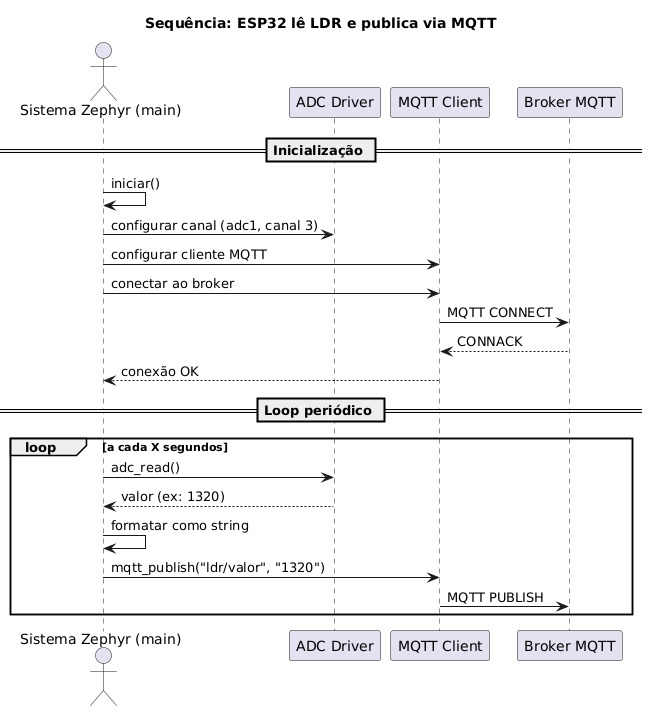

The diagram above was rendered by PlantUML. Its source (embedded in the PNG):
@startuml
title Sequência: ESP32 lê LDR e publica via MQTT

actor "Sistema Zephyr (main)" as App
participant "ADC Driver" as ADC
participant "MQTT Client" as MQTT
participant "Broker MQTT" as Broker

== Inicialização ==

App -> App : iniciar()
App -> ADC : configurar canal (adc1, canal 3)
App -> MQTT : configurar cliente MQTT
App -> MQTT : conectar ao broker

MQTT -> Broker : MQTT CONNECT
Broker --> MQTT : CONNACK
MQTT --> App : conexão OK

== Loop periódico ==

loop a cada X segundos
    App -> ADC : adc_read()
    ADC --> App : valor (ex: 1320)

    App -> App : formatar como string
    App -> MQTT : mqtt_publish("ldr/valor", "1320")
    MQTT -> Broker : MQTT PUBLISH
end
@enduml